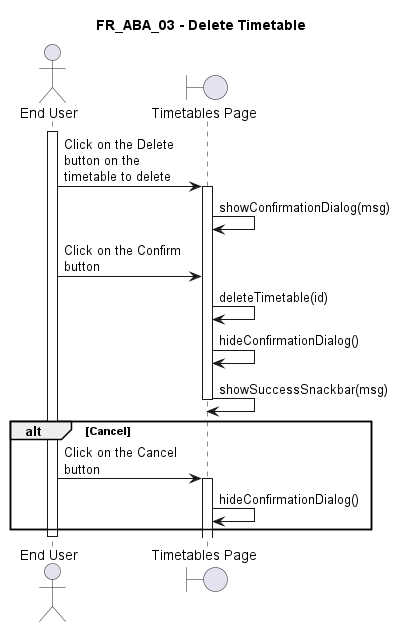

The diagram above was rendered by PlantUML. Its source (embedded in the PNG):
@startuml FR_ABA_03
title FR_ABA_03 - Delete Timetable
skinparam maxMessageSize 125

actor "End User" as eu
boundary "Timetables Page" as fe
' control "TimetableController" as ct
' entity "Timetable" as en
' database "Database" as db

activate eu

eu -> fe ++ : Click on the Delete button on the timetable to delete
fe -> fe : showConfirmationDialog(msg)
eu -> fe : Click on the Confirm button

fe -> fe : deleteTimetable(id)
fe -> fe : hideConfirmationDialog()
fe -> fe -- : showSuccessSnackbar(msg)

alt Cancel
    eu -> fe ++ : Click on the Cancel button
    fe -> fe : hideConfirmationDialog()
end



deactivate eu

@enduml